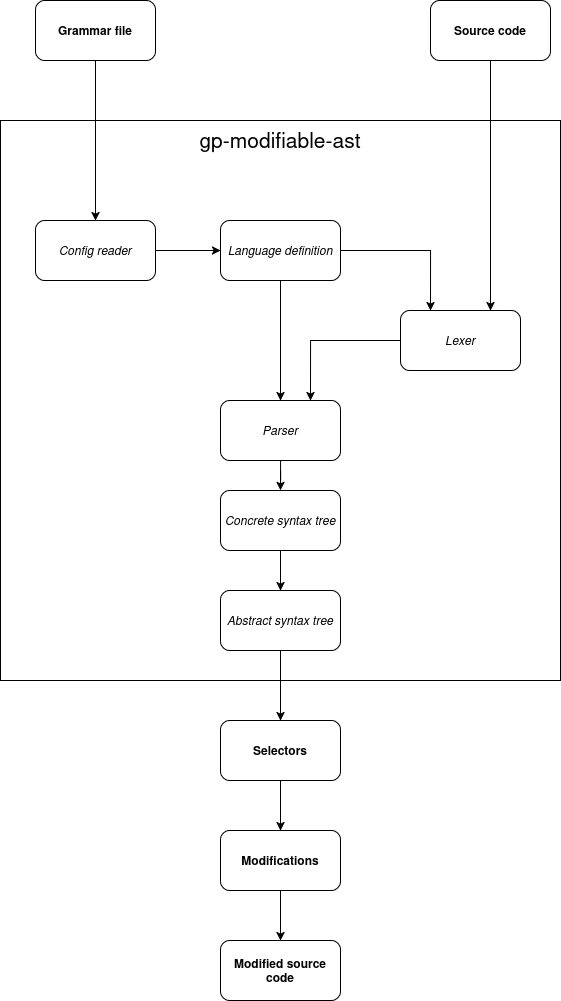

The diagram above was exported from draw.io. Its source (the exported page's mxGraphModel, read from the mxfile embedded in the PNG):
<mxGraphModel dx="1609" dy="1994" grid="1" gridSize="10" guides="1" tooltips="1" connect="1" arrows="1" fold="1" page="1" pageScale="1" pageWidth="850" pageHeight="1100" math="0" shadow="0">
  <root>
    <mxCell id="0" />
    <mxCell id="1" parent="0" />
    <mxCell id="GL4b6pho98Giw5MQqmGY-3" value="gp-modifiable-ast" style="whiteSpace=wrap;html=1;aspect=fixed;verticalAlign=top;fontSize=21;imageAspect=0;resizeHeight=1;" vertex="1" parent="1">
      <mxGeometry x="230" y="60" width="560" height="560" as="geometry" />
    </mxCell>
    <mxCell id="GL4b6pho98Giw5MQqmGY-42" style="edgeStyle=orthogonalEdgeStyle;rounded=0;orthogonalLoop=1;jettySize=auto;html=1;" edge="1" parent="1" source="GL4b6pho98Giw5MQqmGY-2" target="GL4b6pho98Giw5MQqmGY-6">
      <mxGeometry relative="1" as="geometry" />
    </mxCell>
    <mxCell id="GL4b6pho98Giw5MQqmGY-2" value="Config reader" style="rounded=1;whiteSpace=wrap;html=1;fontStyle=2" vertex="1" parent="1">
      <mxGeometry x="265" y="160" width="120" height="60" as="geometry" />
    </mxCell>
    <mxCell id="GL4b6pho98Giw5MQqmGY-21" style="edgeStyle=orthogonalEdgeStyle;rounded=0;orthogonalLoop=1;jettySize=auto;html=1;entryX=0.25;entryY=0;entryDx=0;entryDy=0;" edge="1" parent="1" source="GL4b6pho98Giw5MQqmGY-6" target="GL4b6pho98Giw5MQqmGY-11">
      <mxGeometry relative="1" as="geometry" />
    </mxCell>
    <mxCell id="GL4b6pho98Giw5MQqmGY-23" style="edgeStyle=orthogonalEdgeStyle;rounded=0;orthogonalLoop=1;jettySize=auto;html=1;entryX=0.5;entryY=0;entryDx=0;entryDy=0;exitX=0.5;exitY=1;exitDx=0;exitDy=0;" edge="1" parent="1" source="GL4b6pho98Giw5MQqmGY-6" target="GL4b6pho98Giw5MQqmGY-10">
      <mxGeometry relative="1" as="geometry">
        <mxPoint x="509" y="230" as="sourcePoint" />
        <mxPoint x="524.5" y="340" as="targetPoint" />
      </mxGeometry>
    </mxCell>
    <mxCell id="GL4b6pho98Giw5MQqmGY-6" value="&lt;div&gt;Language definition&lt;br&gt;&lt;/div&gt;" style="rounded=1;whiteSpace=wrap;html=1;fontStyle=2" vertex="1" parent="1">
      <mxGeometry x="450" y="160" width="120" height="60" as="geometry" />
    </mxCell>
    <mxCell id="GL4b6pho98Giw5MQqmGY-25" style="edgeStyle=orthogonalEdgeStyle;rounded=0;orthogonalLoop=1;jettySize=auto;html=1;entryX=0.5;entryY=0;entryDx=0;entryDy=0;" edge="1" parent="1" source="GL4b6pho98Giw5MQqmGY-8" target="GL4b6pho98Giw5MQqmGY-24">
      <mxGeometry relative="1" as="geometry" />
    </mxCell>
    <mxCell id="GL4b6pho98Giw5MQqmGY-8" value="Concrete syntax tree" style="rounded=1;whiteSpace=wrap;html=1;fontStyle=2" vertex="1" parent="1">
      <mxGeometry x="450" y="430" width="120" height="60" as="geometry" />
    </mxCell>
    <mxCell id="GL4b6pho98Giw5MQqmGY-20" style="edgeStyle=orthogonalEdgeStyle;rounded=0;orthogonalLoop=1;jettySize=auto;html=1;entryX=0.5;entryY=0;entryDx=0;entryDy=0;" edge="1" parent="1" source="GL4b6pho98Giw5MQqmGY-10" target="GL4b6pho98Giw5MQqmGY-8">
      <mxGeometry relative="1" as="geometry" />
    </mxCell>
    <mxCell id="GL4b6pho98Giw5MQqmGY-10" value="Parser" style="rounded=1;whiteSpace=wrap;html=1;fontStyle=2" vertex="1" parent="1">
      <mxGeometry x="450" y="340" width="120" height="60" as="geometry" />
    </mxCell>
    <mxCell id="GL4b6pho98Giw5MQqmGY-19" style="edgeStyle=orthogonalEdgeStyle;rounded=0;orthogonalLoop=1;jettySize=auto;html=1;entryX=0.75;entryY=0;entryDx=0;entryDy=0;" edge="1" parent="1" source="GL4b6pho98Giw5MQqmGY-11" target="GL4b6pho98Giw5MQqmGY-10">
      <mxGeometry relative="1" as="geometry" />
    </mxCell>
    <mxCell id="GL4b6pho98Giw5MQqmGY-11" value="Lexer" style="rounded=1;whiteSpace=wrap;html=1;fontStyle=2" vertex="1" parent="1">
      <mxGeometry x="630" y="250" width="120" height="60" as="geometry" />
    </mxCell>
    <mxCell id="GL4b6pho98Giw5MQqmGY-14" style="edgeStyle=orthogonalEdgeStyle;rounded=0;orthogonalLoop=1;jettySize=auto;html=1;exitX=0.5;exitY=1;exitDx=0;exitDy=0;" edge="1" parent="1" source="GL4b6pho98Giw5MQqmGY-3" target="GL4b6pho98Giw5MQqmGY-3">
      <mxGeometry relative="1" as="geometry" />
    </mxCell>
    <mxCell id="GL4b6pho98Giw5MQqmGY-40" style="edgeStyle=orthogonalEdgeStyle;rounded=0;orthogonalLoop=1;jettySize=auto;html=1;entryX=0.5;entryY=0;entryDx=0;entryDy=0;" edge="1" parent="1" source="GL4b6pho98Giw5MQqmGY-24" target="GL4b6pho98Giw5MQqmGY-39">
      <mxGeometry relative="1" as="geometry" />
    </mxCell>
    <mxCell id="GL4b6pho98Giw5MQqmGY-24" value="Abstract syntax tree" style="rounded=1;whiteSpace=wrap;html=1;fontStyle=2" vertex="1" parent="1">
      <mxGeometry x="450" y="530" width="120" height="60" as="geometry" />
    </mxCell>
    <mxCell id="GL4b6pho98Giw5MQqmGY-28" style="edgeStyle=orthogonalEdgeStyle;rounded=0;orthogonalLoop=1;jettySize=auto;html=1;exitX=0.5;exitY=1;exitDx=0;exitDy=0;" edge="1" parent="1" source="GL4b6pho98Giw5MQqmGY-3" target="GL4b6pho98Giw5MQqmGY-3">
      <mxGeometry relative="1" as="geometry" />
    </mxCell>
    <mxCell id="GL4b6pho98Giw5MQqmGY-29" value="Source code" style="rounded=1;whiteSpace=wrap;html=1;fontStyle=1" vertex="1" parent="1">
      <mxGeometry x="660" y="-60" width="120" height="60" as="geometry" />
    </mxCell>
    <mxCell id="GL4b6pho98Giw5MQqmGY-37" style="edgeStyle=orthogonalEdgeStyle;rounded=0;orthogonalLoop=1;jettySize=auto;html=1;entryX=0.5;entryY=0;entryDx=0;entryDy=0;" edge="1" parent="1" source="GL4b6pho98Giw5MQqmGY-32" target="GL4b6pho98Giw5MQqmGY-36">
      <mxGeometry relative="1" as="geometry" />
    </mxCell>
    <mxCell id="GL4b6pho98Giw5MQqmGY-32" value="Modifications" style="rounded=1;whiteSpace=wrap;html=1;fontStyle=1" vertex="1" parent="1">
      <mxGeometry x="450" y="770" width="120" height="60" as="geometry" />
    </mxCell>
    <mxCell id="GL4b6pho98Giw5MQqmGY-35" style="edgeStyle=orthogonalEdgeStyle;rounded=0;orthogonalLoop=1;jettySize=auto;html=1;" edge="1" parent="1" source="GL4b6pho98Giw5MQqmGY-34" target="GL4b6pho98Giw5MQqmGY-2">
      <mxGeometry relative="1" as="geometry" />
    </mxCell>
    <mxCell id="GL4b6pho98Giw5MQqmGY-34" value="Grammar file" style="rounded=1;whiteSpace=wrap;html=1;fontStyle=1" vertex="1" parent="1">
      <mxGeometry x="265" y="-60" width="120" height="60" as="geometry" />
    </mxCell>
    <mxCell id="GL4b6pho98Giw5MQqmGY-36" value="Modified source code" style="rounded=1;whiteSpace=wrap;html=1;fontStyle=1" vertex="1" parent="1">
      <mxGeometry x="450" y="880" width="120" height="60" as="geometry" />
    </mxCell>
    <mxCell id="GL4b6pho98Giw5MQqmGY-38" value="" style="edgeStyle=orthogonalEdgeStyle;rounded=0;orthogonalLoop=1;jettySize=auto;html=1;entryX=0.75;entryY=0;entryDx=0;entryDy=0;" edge="1" parent="1" source="GL4b6pho98Giw5MQqmGY-29" target="GL4b6pho98Giw5MQqmGY-11">
      <mxGeometry relative="1" as="geometry">
        <mxPoint x="910" y="-100" as="sourcePoint" />
        <mxPoint x="720" y="280" as="targetPoint" />
      </mxGeometry>
    </mxCell>
    <mxCell id="GL4b6pho98Giw5MQqmGY-41" style="edgeStyle=orthogonalEdgeStyle;rounded=0;orthogonalLoop=1;jettySize=auto;html=1;" edge="1" parent="1" source="GL4b6pho98Giw5MQqmGY-39" target="GL4b6pho98Giw5MQqmGY-32">
      <mxGeometry relative="1" as="geometry" />
    </mxCell>
    <mxCell id="GL4b6pho98Giw5MQqmGY-39" value="Selectors" style="rounded=1;whiteSpace=wrap;html=1;fontStyle=1" vertex="1" parent="1">
      <mxGeometry x="450" y="660" width="120" height="60" as="geometry" />
    </mxCell>
  </root>
</mxGraphModel>